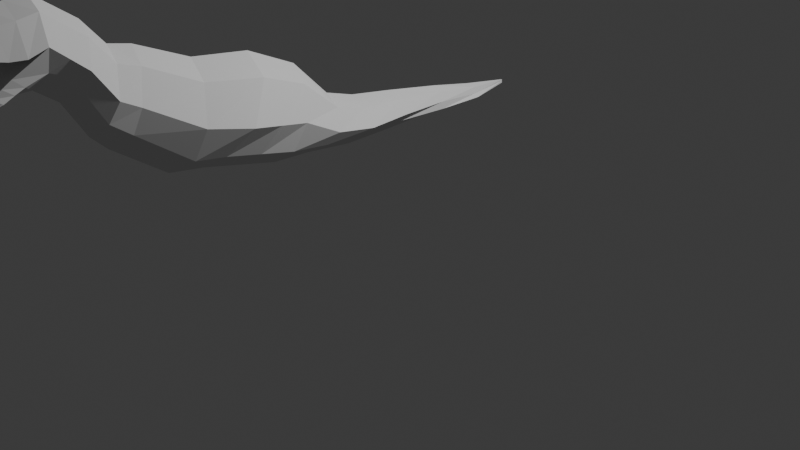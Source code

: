 # Source: section03_-_low_poly_dinosaur_-_43-dinosaur-curves.blend  (saved by Blender 4.0.36; exported with 4.5.12 LTS)
import bpy
from mathutils import Matrix  # noqa: F401  (used for matrix-valued properties, if any)

bpy.ops.wm.read_factory_settings(use_empty=True)
scene = bpy.context.scene
scene.name = 'Scene'

# ---- collections
col_collection = bpy.data.collections.new('Collection'); scene.collection.children.link(col_collection)

# ---- world
world_world = bpy.data.worlds.new('World'); scene.world = world_world
world_world.use_nodes = True; world_world.node_tree.nodes.clear()
_N = world_world.node_tree.nodes; _L = world_world.node_tree.links
n0 = _N.new('ShaderNodeOutputWorld'); n0.name = 'World Output'; n0.location = (300, 300)
n1 = _N.new('ShaderNodeBackground'); n1.name = 'Background'; n1.location = (10, 300)
n1.inputs[0].default_value = (0.05088, 0.05088, 0.05088, 1.0)
_L.new(n1.outputs[0], n0.inputs[0])
n0.is_active_output = True
world_world.color = (0.05088, 0.05088, 0.05088)
world_world.use_sun_shadow = False
world_world.sun_shadow_jitter_overblur = 0.0

# ---- cameras
cam_camera = bpy.data.cameras.new('Camera')
cam_camera.clip_end = 100.0
cam_camera.ortho_scale = 7.314

# ---- lights
light_light = bpy.data.lights.new('Light', 'POINT')
light_light.transmission_factor = 0.0
light_light.use_soft_falloff = False
light_light.energy = 1000.0
light_light.shadow_soft_size = 0.1
light_light.shadow_maximum_resolution = 0.006
light_light.use_absolute_resolution = True

# ---- meshes
me_plane = bpy.data.meshes.new('Plane')
me_plane.from_pydata([(0.0, -0.06438, -0.4424), (0.0, 0.238, 0.4802), (0.0, 1.009, -0.6598), (0.0, 1.265, 0.1967), (0.0, 0.271, -0.4923), (0.0, 0.7891, 0.4141), (0.0, 1.378, -0.6732), (0.0, 1.625, -0.1621), (0.0, 1.867, -0.7225), (0.0, 1.925, -0.2532), (0.0, 2.362, -0.7112), (0.0, 2.385, -0.3216), (0.0, 2.973, -0.6862), (0.0, 2.997, -0.4226), (0.0, 3.474, -0.6738), (0.0, 3.498, -0.5186), (0.0, 4.006, -0.6338), (0.0, 4.003, -0.5964), (0.0, -0.573, -0.08691), (0.0, -0.2761, 0.699), (0.0, -0.7207, 0.05528), (0.0, -0.4839, 0.7427), (0.0, -0.9176, 0.3834), (0.0, -0.6808, 0.9724), (0.0, -1.114, 0.5256), (0.0, -1.053, 1.235), (0.0, -1.306, 0.5202), (0.0, -1.403, 1.18), (0.0, -1.47, 0.4217), (0.0, -1.567, 1.082), (0.0, -1.585, 0.3834), (0.0, -1.764, 1.054), (0.0, -1.705, 0.4108), (0.0, -1.905, 0.8917), (0.0, 0.08683, 0.0189), (0.0, 1.137, -0.2315), (0.0, 0.6308, -0.06852), (0.0, 1.502, -0.4176), (0.0, 1.88, -0.5126), (0.0, 2.373, -0.5164), (0.0, 2.985, -0.5544), (0.0, 3.486, -0.5962), (0.0, 4.005, -0.6151), (0.0, -0.4245, 0.306), (0.0, -0.6023, 0.399), (0.0, -0.7992, 0.6779), (0.0, -1.09, 0.9169), (0.0, -1.363, 0.8517), (0.0, -1.528, 0.8495), (0.0, -1.69, 0.777), (0.0, -1.892, 0.7649), (0.0, -1.613, 0.4876), (0.0, -1.491, 0.5776), (0.0, -1.337, 0.7014), (0.0, -1.228, 1.208), (0.0, -1.234, 0.8532), (0.0, -1.016, 0.4545), (0.0, -0.8667, 1.104), (0.0, -0.9444, 0.7974), (0.0, -1.388, 0.4709), (0.0, -1.485, 1.131), (0.0, -1.462, 0.8689), (0.0, -1.414, 0.6395), (0.2733, 0.3251, -0.328), (0.2455, 0.04356, -0.2948), (0.3929, 0.08708, 0.01307), (0.2392, 0.1914, 0.3355), (0.2886, 0.7365, 0.2629), (0.1931, 1.226, 0.06559), (0.3262, 1.137, -0.2315), (0.2307, 1.054, -0.5032), (0.476, 0.4904, -0.06595), (0.3262, 1.502, -0.4176), (0.2307, 1.429, -0.5447), (0.193, 1.588, -0.2403), (0.3083, 1.915, -0.4916), (0.1987, 1.9, -0.6095), (0.1822, 1.911, -0.3326), (0.2263, 2.408, -0.5124), (0.1567, 2.389, -0.5936), (0.142, 2.381, -0.3812), (0.133, 2.985, -0.5544), (0.133, 2.999, -0.6309), (0.07891, 2.993, -0.4629), (0.09265, 3.507, -0.6037), (0.1241, 3.508, -0.638), (0.07623, 3.494, -0.5423), (0.3149, -0.4183, 0.3002), (0.1929, -0.3183, 0.5752), (0.2192, -0.4631, 0.06066), (0.3262, -0.6023, 0.399), (0.1931, -0.5201, 0.6375), (0.2307, -0.6624, 0.2048), (0.3262, -0.7992, 0.6779), (0.1931, -0.717, 0.8823), (0.2307, -0.8523, 0.526), (0.3262, -1.09, 0.9169), (0.1931, -1.064, 1.138), (0.2307, -0.9507, 0.6531), (0.2307, -1.077, 0.7032), (0.1931, -0.8905, 1.01), (0.2819, -1.372, 0.8598), (0.1636, -1.395, 1.084), (0.2054, -1.251, 0.6324), (0.1898, -1.238, 1.104), (0.234, -1.529, 0.8576), (0.1352, -1.555, 1.015), (0.1978, -1.332, 0.591), (0.191, -1.42, 0.5423), (0.1479, -1.48, 1.056), (0.1867, -1.684, 0.7851), (0.1043, -1.737, 0.9743), (0.1609, -1.556, 0.5062), (0.09365, -1.824, 0.7734), (0.09249, -1.834, 0.8613), (0.1423, -1.685, 0.4707), (0.2531, -1.467, 0.877), (0.3197, -1.248, 0.8613), (0.3262, -0.9444, 0.7974), (0.1235, -1.577, 0.5216), (0.167, -1.492, 0.5916), (0.2173, -1.347, 0.7154), (0.1922, -1.419, 0.6535), (0.0, 1.027, 0.3054), (0.0, 0.6402, -0.576), (0.252, 0.6894, -0.4156), (0.2409, 0.981, 0.1642), (0.0, 0.8839, -0.15), (0.4011, 0.8137, -0.1487)], [], [(127, 123, 3, 35), (34, 1, 5, 36), (35, 3, 7, 37), (37, 7, 9, 38), (38, 9, 11, 39), (39, 11, 13, 40), (40, 13, 15, 41), (41, 15, 17, 42), (34, 0, 18, 43), (43, 18, 20, 44), (44, 20, 22, 45), (58, 56, 24, 46), (75, 78, 80, 77), (72, 75, 77, 74), (69, 72, 74, 68), (65, 71, 67, 66), (31, 49, 50, 33), (29, 48, 49, 31), (60, 61, 48, 29), (54, 55, 47, 27), (57, 58, 46, 25), (21, 44, 45, 23), (19, 43, 44, 21), (1, 34, 43, 19), (14, 41, 42, 16), (12, 40, 41, 14), (10, 39, 40, 12), (8, 38, 39, 10), (6, 37, 38, 8), (2, 35, 37, 6), (0, 34, 36, 4), (124, 127, 35, 2), (25, 46, 55, 54), (62, 53, 26, 59), (51, 52, 28, 30), (32, 51, 30), (53, 46, 24, 26), (23, 45, 58, 57), (45, 22, 56, 58), (52, 62, 59, 28), (27, 47, 61, 60), (128, 69, 68, 126), (78, 81, 83, 80), (81, 84, 86, 83), (84, 42, 17, 86), (65, 87, 89, 64), (87, 90, 92, 89), (90, 93, 95, 92), (118, 96, 99, 98), (111, 114, 113, 110), (106, 111, 110, 105), (109, 106, 105, 116), (104, 102, 101, 117), (100, 97, 96, 118), (91, 94, 93, 90), (88, 91, 90, 87), (66, 88, 87, 65), (85, 16, 42, 84), (82, 85, 84, 81), (79, 82, 81, 78), (76, 79, 78, 75), (73, 76, 75, 72), (70, 73, 72, 69), (64, 63, 71, 65), (125, 70, 69, 128), (97, 104, 117, 96), (122, 107, 103, 121), (119, 112, 108, 120), (115, 112, 119), (121, 103, 99, 96), (94, 100, 118, 93), (93, 118, 98, 95), (120, 108, 107, 122), (102, 109, 116, 101), (23, 94, 91, 21), (51, 119, 120, 52), (3, 68, 74, 7), (32, 115, 119, 51), (56, 98, 99, 24), (6, 73, 70, 2), (53, 121, 96, 46), (57, 100, 94, 23), (27, 102, 104, 54), (7, 74, 77, 9), (46, 96, 117, 55), (24, 99, 103, 26), (8, 76, 73, 6), (54, 104, 97, 25), (22, 95, 98, 56), (49, 110, 113, 50), (9, 77, 80, 11), (25, 97, 100, 57), (48, 105, 110, 49), (59, 107, 108, 28), (10, 79, 76, 8), (61, 116, 105, 48), (60, 109, 102, 27), (55, 117, 101, 47), (11, 80, 83, 13), (28, 108, 112, 30), (12, 82, 79, 10), (26, 103, 107, 59), (31, 111, 106, 29), (29, 106, 109, 60), (50, 113, 114, 33), (13, 83, 86, 15), (47, 101, 116, 61), (30, 112, 115, 32), (14, 85, 82, 12), (62, 122, 121, 53), (33, 114, 111, 31), (15, 86, 17), (16, 85, 14), (0, 64, 89, 18), (4, 63, 64, 0), (19, 88, 66, 1), (123, 126, 68, 3), (18, 89, 92, 20), (21, 91, 88, 19), (124, 125, 63, 4), (1, 66, 67, 5), (20, 92, 95, 22), (52, 120, 122, 62), (2, 70, 125, 124), (5, 67, 126, 123), (63, 125, 128, 71), (71, 128, 126, 67), (4, 36, 127, 124), (36, 5, 123, 127)])
_uv = me_plane.uv_layers.new(name='UVMap')
_uv.uv.foreach_set('vector', [0.5, 0.75, 1.0, 0.75, 1.0, 1.0, 0.5, 1.0, 0.5, 0.0, 1.0, 0.0, 1.0, 0.5, 0.5, 0.5, 0.5, 1.0, 1.0, 1.0, 1.0, 1.0, 0.5, 1.0, 0.5, 1.0, 1.0, 1.0, 1.0, 1.0, 0.5, 1.0, 0.5, 1.0, 1.0, 1.0, 1.0, 1.0, 0.5, 1.0, 0.5, 1.0, 1.0, 1.0, 1.0, 1.0, 0.5, 1.0, 0.5, 1.0, 1.0, 1.0, 1.0, 1.0, 0.5, 1.0, 0.5, 1.0, 1.0, 1.0, 1.0, 1.0, 0.5, 1.0, 0.5, 0.0, 0.0, 0.0, 0.0, 0.0, 0.5, 0.0, 0.5, 0.0, 0.0, 0.0, 0.0, 0.0, 0.5, 0.0, 0.5, 0.0, 0.0, 0.0, 0.0, 0.0, 0.5, 0.0, 0.5, 0.0, 0.0, 0.0, 0.0, 0.0, 0.5, 0.0, 0.5, 1.0, 0.5, 1.0, 0.8469, 1.0, 0.8469, 1.0, 0.5, 1.0, 0.5, 1.0, 0.8469, 1.0, 0.8469, 1.0, 0.5, 1.0, 0.5, 1.0, 0.8469, 1.0, 0.8469, 1.0, 0.5, 0.0, 0.5, 0.5, 0.8469, 0.5, 0.8469, 0.0, 1.0, 0.0, 0.5, 0.0, 0.5, 0.0, 1.0, 0.0, 1.0, 0.0, 0.5, 0.0, 0.5, 0.0, 1.0, 0.0, 1.0, 0.0, 0.5, 0.0, 0.5, 0.0, 1.0, 0.0, 1.0, 0.0, 0.5, 0.0, 0.5, 0.0, 1.0, 0.0, 1.0, 0.0, 0.5, 0.0, 0.5, 0.0, 1.0, 0.0, 1.0, 0.0, 0.5, 0.0, 0.5, 0.0, 1.0, 0.0, 1.0, 0.0, 0.5, 0.0, 0.5, 0.0, 1.0, 0.0, 1.0, 0.0, 0.5, 0.0, 0.5, 0.0, 1.0, 0.0, 0.0, 1.0, 0.5, 1.0, 0.5, 1.0, 0.0, 1.0, 0.0, 1.0, 0.5, 1.0, 0.5, 1.0, 0.0, 1.0, 0.0, 1.0, 0.5, 1.0, 0.5, 1.0, 0.0, 1.0, 0.0, 1.0, 0.5, 1.0, 0.5, 1.0, 0.0, 1.0, 0.0, 1.0, 0.5, 1.0, 0.5, 1.0, 0.0, 1.0, 0.0, 1.0, 0.5, 1.0, 0.5, 1.0, 0.0, 1.0, 0.0, 0.0, 0.5, 0.0, 0.5, 0.5, 0.0, 0.5, 0.0, 0.75, 0.5, 0.75, 0.5, 1.0, 0.0, 1.0, 1.0, 0.0, 0.5, 0.0, 0.5, 0.0, 1.0, 0.0, 0.2277, 0.0, 0.2733, 0.0, 0.0, 0.0, 0.0, 0.0, 0.1323, 0.0, 0.1822, 0.0, 0.0, 0.0, 0.0, 0.0, 0.0, 0.0, 0.1323, 0.0, 0.0, 0.0, 0.2733, 0.0, 0.5, 0.0, 0.0, 0.0, 0.0, 0.0, 1.0, 0.0, 0.5, 0.0, 0.5, 0.0, 1.0, 0.0, 0.5, 0.0, 0.0, 0.0, 0.0, 0.0, 0.5, 0.0, 0.1822, 0.0, 0.2277, 0.0, 0.0, 0.0, 0.0, 0.0, 1.0, 0.0, 0.5, 0.0, 0.5, 0.0, 1.0, 0.0, 0.5, 0.75, 0.5, 1.0, 0.8469, 1.0, 0.8469, 0.75, 0.5, 1.0, 0.5, 1.0, 0.8469, 1.0, 0.8469, 1.0, 0.5, 1.0, 0.5, 1.0, 0.8469, 1.0, 0.8469, 1.0, 0.5, 1.0, 0.5, 1.0, 1.0, 1.0, 0.8469, 1.0, 0.5, 0.0, 0.5, 0.0, 0.0, 0.0, 0.0, 0.0, 0.5, 0.0, 0.5, 0.0, 0.0, 0.0, 0.0, 0.0, 0.5, 0.0, 0.5, 0.0, 0.0, 0.0, 0.0, 0.0, 0.5, 0.0, 0.5, 0.0, 0.0, 0.0, 0.0, 0.0, 0.8469, 0.0, 0.7431, 0.0, 0.5, 0.0, 0.5, 0.0, 0.8469, 0.0, 0.8469, 0.0, 0.5, 0.0, 0.5, 0.0, 0.8469, 0.0, 0.8469, 0.0, 0.5, 0.0, 0.5, 0.0, 0.8469, 0.0, 0.8469, 0.0, 0.5, 0.0, 0.5, 0.0, 0.8469, 0.0, 0.8469, 0.0, 0.5, 0.0, 0.5, 0.0, 0.8469, 0.0, 0.8469, 0.0, 0.5, 0.0, 0.5, 0.0, 0.8469, 0.0, 0.8469, 0.0, 0.5, 0.0, 0.5, 0.0, 0.8469, 0.0, 0.8469, 0.0, 0.5, 0.0, 0.5, 0.0, 0.0, 1.0, 0.0, 1.0, 0.5, 1.0, 0.5, 1.0, 0.0, 1.0, 0.0, 1.0, 0.5, 1.0, 0.5, 1.0, 0.0, 1.0, 0.0, 1.0, 0.5, 1.0, 0.5, 1.0, 0.0, 1.0, 0.0, 1.0, 0.5, 1.0, 0.5, 1.0, 0.0, 1.0, 0.0, 1.0, 0.5, 1.0, 0.5, 1.0, 0.0, 1.0, 0.0, 1.0, 0.5, 1.0, 0.5, 1.0, 0.0, 0.0, 0.0, 0.5, 0.5, 0.5, 0.5, 0.0, 0.0, 0.75, 0.0, 1.0, 0.5, 1.0, 0.5, 0.75, 0.8469, 0.0, 0.8469, 0.0, 0.5, 0.0, 0.5, 0.0, 0.2277, 0.0, 0.0, 0.0, 0.0, 0.0, 0.2733, 0.0, 0.1323, 0.0, 0.0, 0.0, 0.0, 0.0, 0.1822, 0.0, 0.0, 0.0, 0.0, 0.0, 0.1323, 0.0, 0.2733, 0.0, 0.0, 0.0, 0.0, 0.0, 0.5, 0.0, 0.8469, 0.0, 0.8469, 0.0, 0.5, 0.0, 0.5, 0.0, 0.5, 0.0, 0.5, 0.0, 0.0, 0.0, 0.0, 0.0, 0.1822, 0.0, 0.0, 0.0, 0.0, 0.0, 0.2277, 0.0, 0.8469, 0.0, 0.8469, 0.0, 0.5, 0.0, 0.5, 0.0, 1.0, 0.0, 0.8469, 0.0, 0.8469, 0.0, 1.0, 0.0, 0.1323, 0.0, 0.1323, 0.0, 0.1822, 0.0, 0.1822, 0.0, 1.0, 1.0, 0.8469, 1.0, 0.8469, 1.0, 1.0, 1.0, 0.0, 0.0, 0.0, 0.0, 0.1323, 0.0, 0.1323, 0.0, 0.0, 0.0, 0.0, 0.0, 0.0, 0.0, 0.0, 0.0, 0.0, 1.0, 0.0, 1.0, 0.0, 1.0, 0.0, 1.0, 0.2733, 0.0, 0.2733, 0.0, 0.5, 0.0, 0.5, 0.0, 1.0, 0.0, 0.8469, 0.0, 0.8469, 0.0, 1.0, 0.0, 1.0, 0.0, 0.8469, 0.0, 0.8469, 0.0, 1.0, 0.0, 1.0, 1.0, 0.8469, 1.0, 0.8469, 1.0, 1.0, 1.0, 0.5, 0.0, 0.5, 0.0, 0.5, 0.0, 0.5, 0.0, 0.0, 0.0, 0.0, 0.0, 0.0, 0.0, 0.0, 0.0, 0.0, 1.0, 0.0, 1.0, 0.0, 1.0, 0.0, 1.0, 1.0, 0.0, 0.8469, 0.0, 0.8469, 0.0, 1.0, 0.0, 0.0, 0.0, 0.0, 0.0, 0.0, 0.0, 0.0, 0.0, 0.5, 0.0, 0.5, 0.0, 0.5, 0.0, 0.5, 0.0, 1.0, 1.0, 0.8469, 1.0, 0.8469, 1.0, 1.0, 1.0, 1.0, 0.0, 0.8469, 0.0, 0.8469, 0.0, 1.0, 0.0, 0.5, 0.0, 0.5, 0.0, 0.5, 0.0, 0.5, 0.0, 0.0, 0.0, 0.0, 0.0, 0.0, 0.0, 0.0, 0.0, 0.0, 1.0, 0.0, 1.0, 0.0, 1.0, 0.0, 1.0, 0.5, 0.0, 0.5, 0.0, 0.5, 0.0, 0.5, 0.0, 1.0, 0.0, 0.8469, 0.0, 0.8469, 0.0, 1.0, 0.0, 0.5, 0.0, 0.5, 0.0, 0.5, 0.0, 0.5, 0.0, 1.0, 1.0, 0.8469, 1.0, 0.8469, 1.0, 1.0, 1.0, 0.0, 0.0, 0.0, 0.0, 0.0, 0.0, 0.0, 0.0, 0.0, 1.0, 0.0, 1.0, 0.0, 1.0, 0.0, 1.0, 0.0, 0.0, 0.0, 0.0, 0.0, 0.0, 0.0, 0.0, 1.0, 0.0, 0.8469, 0.0, 0.8469, 0.0, 1.0, 0.0, 1.0, 0.0, 0.8469, 0.0, 0.8469, 0.0, 1.0, 0.0, 0.5, 0.0, 0.5, 0.0, 0.7431, 0.0, 1.0, 0.0, 1.0, 1.0, 0.8469, 1.0, 0.8469, 1.0, 1.0, 1.0, 0.5, 0.0, 0.5, 0.0, 0.5, 0.0, 0.5, 0.0, 0.0, 0.0, 0.0, 0.0, 0.0, 0.0, 0.0, 0.0, 0.0, 1.0, 0.0, 1.0, 0.0, 1.0, 0.0, 1.0, 0.2277, 0.0, 0.2277, 0.0, 0.2733, 0.0, 0.2733, 0.0, 1.0, 0.0, 0.7431, 0.0, 0.8469, 0.0, 1.0, 0.0, 1.0, 1.0, 0.8469, 1.0, 1.0, 1.0, 0.0, 1.0, 0.0, 1.0, 0.0, 1.0, 0.0, 0.0, 0.0, 0.0, 0.0, 0.0, 0.0, 0.0, 0.0, 0.5, 0.0, 0.5, 0.0, 0.0, 0.0, 0.0, 1.0, 0.0, 0.8469, 0.0, 0.8469, 0.0, 1.0, 0.0, 1.0, 0.75, 0.8469, 0.75, 0.8469, 1.0, 1.0, 1.0, 0.0, 0.0, 0.0, 0.0, 0.0, 0.0, 0.0, 0.0, 1.0, 0.0, 0.8469, 0.0, 0.8469, 0.0, 1.0, 0.0, 0.0, 0.75, 0.0, 0.75, 0.0, 0.5, 0.0, 0.5, 1.0, 0.0, 0.8469, 0.0, 0.8469, 0.5, 1.0, 0.5, 0.0, 0.0, 0.0, 0.0, 0.0, 0.0, 0.0, 0.0, 0.1822, 0.0, 0.1822, 0.0, 0.2277, 0.0, 0.2277, 0.0, 0.0, 1.0, 0.0, 1.0, 0.0, 0.75, 0.0, 0.75, 1.0, 0.5, 0.8469, 0.5, 0.8469, 0.75, 1.0, 0.75, 0.0, 0.5, 0.0, 0.75, 0.5, 0.75, 0.5, 0.5, 0.5, 0.5, 0.5, 0.75, 0.8469, 0.75, 0.8469, 0.5, 0.0, 0.5, 0.5, 0.5, 0.5, 0.75, 0.0, 0.75, 0.5, 0.5, 1.0, 0.5, 1.0, 0.75, 0.5, 0.75])
me_plane.update()

# ---- objects
ob_light = bpy.data.objects.new('Light', light_light)
ob_camera = bpy.data.objects.new('Camera', cam_camera)
ob_front = bpy.data.objects.new('front', None)
ob_side = bpy.data.objects.new('side', None)
ob_plane = bpy.data.objects.new('Plane', me_plane)

# ---- transforms, parenting, visibility, modifiers, constraints
ob_light.location = (4.076, 1.005, 5.904)
ob_light.rotation_euler = (0.6503, 0.05522, 1.866)
ob_light.lock_rotations_4d = False
ob_light.empty_display_type = 'ARROWS'
ob_light.color = (0.0, 0.0, 0.0, 0.0)
ob_light.lineart.crease_threshold = 0.0
ob_camera.location = (7.359, -6.926, 4.958)
ob_camera.rotation_euler = (1.109, 0.0, 0.8149)
ob_camera.lock_rotations_4d = False
ob_camera.empty_display_type = 'ARROWS'
ob_camera.color = (0.0, 0.0, 0.0, 0.0)
ob_camera.display_type = 'WIRE'
ob_camera.lineart.crease_threshold = 0.0
ob_front.location = (0.05528, 1.491, 1.357)
ob_front.rotation_euler = (1.571, -0.0, 0.0)
ob_front.scale = (1.154, 1.154, 1.154)
ob_front.empty_display_type = 'IMAGE'
ob_front.empty_display_size = 5.0
ob_front.use_empty_image_alpha = True
ob_front.color = (1.0, 1.0, 1.0, 0.2569)
ob_front.hide_select = True
ob_side.location = (-0.9952, -1.64, 1.582)
ob_side.rotation_euler = (1.571, -0.0, 4.712)
ob_side.scale = (1.436, 1.436, 1.436)
ob_side.empty_display_type = 'IMAGE'
ob_side.empty_display_size = 5.0
ob_side.use_empty_image_alpha = True
ob_side.color = (1.0, 1.0, 1.0, 0.2)
ob_side.hide_select = True
ob_plane.location = (0.0, -2.523, 1.729)
_m = ob_plane.modifiers.new('Mirror', 'MIRROR')
_m.use_clip = True
_m.merge_threshold = 0.025

# ---- collection membership
col_collection.objects.link(ob_light)
col_collection.objects.link(ob_camera)
col_collection.objects.link(ob_front)
col_collection.objects.link(ob_side)
col_collection.objects.link(ob_plane)

# ---- scene / render settings (as saved in the file)
scene.camera = ob_camera
scene.frame_start = 1; scene.frame_end = 250; scene.frame_set(1)
scene.render.engine = 'BLENDER_EEVEE_NEXT'
scene.cycles.sampling_pattern = 'TABULATED_SOBOL'
bpy.context.view_layer.update()
